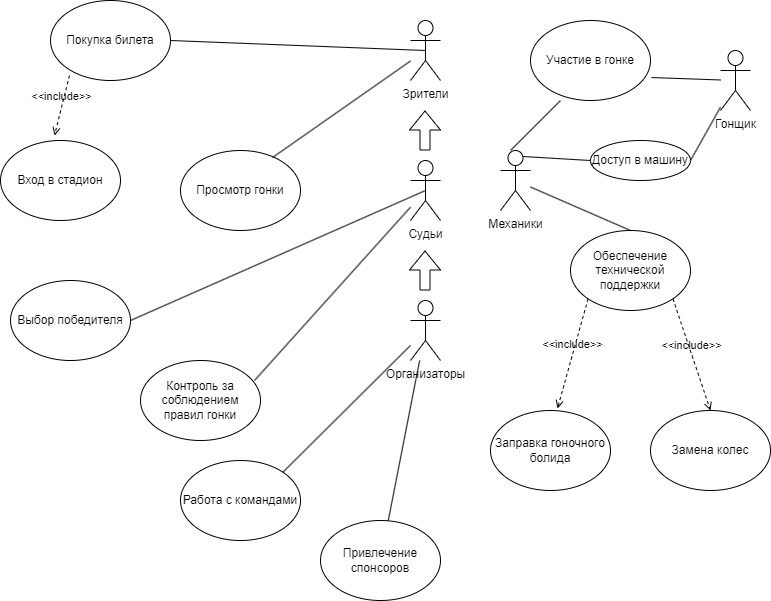

The diagram above was exported from draw.io. Its source (the exported page's mxGraphModel, read from the mxfile embedded in the PNG):
<mxGraphModel dx="1434" dy="800" grid="1" gridSize="10" guides="1" tooltips="1" connect="1" arrows="1" fold="1" page="1" pageScale="1" pageWidth="827" pageHeight="1169" math="0" shadow="0">
  <root>
    <mxCell id="0" />
    <mxCell id="1" parent="0" />
    <mxCell id="Sz9KqJmY56LQSWEzXauF-1" value="Гонщик" style="shape=umlActor;verticalLabelPosition=bottom;verticalAlign=top;html=1;outlineConnect=0;" parent="1" vertex="1">
      <mxGeometry x="770" y="50" width="30" height="60" as="geometry" />
    </mxCell>
    <mxCell id="Sz9KqJmY56LQSWEzXauF-6" value="Зрители" style="shape=umlActor;verticalLabelPosition=bottom;verticalAlign=top;html=1;outlineConnect=0;" parent="1" vertex="1">
      <mxGeometry x="460" y="20" width="30" height="60" as="geometry" />
    </mxCell>
    <mxCell id="Sz9KqJmY56LQSWEzXauF-8" value="Механики" style="shape=umlActor;verticalLabelPosition=bottom;verticalAlign=top;html=1;outlineConnect=0;" parent="1" vertex="1">
      <mxGeometry x="550" y="150" width="30" height="60" as="geometry" />
    </mxCell>
    <mxCell id="Sz9KqJmY56LQSWEzXauF-9" value="Судьи" style="shape=umlActor;verticalLabelPosition=bottom;verticalAlign=top;html=1;outlineConnect=0;" parent="1" vertex="1">
      <mxGeometry x="460" y="160" width="30" height="60" as="geometry" />
    </mxCell>
    <mxCell id="Sz9KqJmY56LQSWEzXauF-27" value="" style="endArrow=none;html=1;rounded=0;entryX=0.5;entryY=0.5;entryDx=0;entryDy=0;entryPerimeter=0;exitX=1;exitY=0.5;exitDx=0;exitDy=0;" parent="1" source="IWFXPhtTSwhx8i6NWL-s-2" target="Sz9KqJmY56LQSWEzXauF-6" edge="1">
      <mxGeometry width="50" height="50" relative="1" as="geometry">
        <mxPoint x="140" y="50" as="sourcePoint" />
        <mxPoint x="230" y="30" as="targetPoint" />
      </mxGeometry>
    </mxCell>
    <mxCell id="Sz9KqJmY56LQSWEzXauF-32" value="Доступ в машину" style="ellipse;whiteSpace=wrap;html=1;" parent="1" vertex="1">
      <mxGeometry x="640" y="140" width="100" height="40" as="geometry" />
    </mxCell>
    <mxCell id="JEj8BwULroCVuh_UgUH_-1" value="" style="endArrow=none;html=1;rounded=0;exitX=1;exitY=0.5;exitDx=0;exitDy=0;" parent="1" source="Sz9KqJmY56LQSWEzXauF-32" target="Sz9KqJmY56LQSWEzXauF-1" edge="1">
      <mxGeometry width="50" height="50" relative="1" as="geometry">
        <mxPoint x="570" y="60" as="sourcePoint" />
        <mxPoint x="550" y="60" as="targetPoint" />
      </mxGeometry>
    </mxCell>
    <mxCell id="JEj8BwULroCVuh_UgUH_-2" value="Выбор победителя" style="ellipse;whiteSpace=wrap;html=1;" parent="1" vertex="1">
      <mxGeometry x="60" y="280" width="120" height="80" as="geometry" />
    </mxCell>
    <mxCell id="JEj8BwULroCVuh_UgUH_-3" value="" style="endArrow=none;html=1;rounded=0;entryX=0.5;entryY=0.5;entryDx=0;entryDy=0;entryPerimeter=0;exitX=1;exitY=0.5;exitDx=0;exitDy=0;" parent="1" source="JEj8BwULroCVuh_UgUH_-2" target="Sz9KqJmY56LQSWEzXauF-9" edge="1">
      <mxGeometry width="50" height="50" relative="1" as="geometry">
        <mxPoint x="160" y="430" as="sourcePoint" />
        <mxPoint x="260" y="420" as="targetPoint" />
      </mxGeometry>
    </mxCell>
    <mxCell id="JEj8BwULroCVuh_UgUH_-4" value="Обеспечение технической поддержки" style="ellipse;whiteSpace=wrap;html=1;" parent="1" vertex="1">
      <mxGeometry x="620" y="230" width="120" height="80" as="geometry" />
    </mxCell>
    <mxCell id="JEj8BwULroCVuh_UgUH_-5" value="" style="endArrow=none;html=1;rounded=0;exitX=0.5;exitY=0;exitDx=0;exitDy=0;" parent="1" source="JEj8BwULroCVuh_UgUH_-4" target="Sz9KqJmY56LQSWEzXauF-8" edge="1">
      <mxGeometry width="50" height="50" relative="1" as="geometry">
        <mxPoint x="260" y="345" as="sourcePoint" />
        <mxPoint x="310" y="295" as="targetPoint" />
      </mxGeometry>
    </mxCell>
    <mxCell id="JEj8BwULroCVuh_UgUH_-8" value="Контроль за соблюдением правил гонки" style="ellipse;whiteSpace=wrap;html=1;" parent="1" vertex="1">
      <mxGeometry x="190" y="360" width="120" height="80" as="geometry" />
    </mxCell>
    <mxCell id="JEj8BwULroCVuh_UgUH_-9" value="" style="endArrow=none;html=1;rounded=0;exitX=0.95;exitY=0.25;exitDx=0;exitDy=0;exitPerimeter=0;" parent="1" source="JEj8BwULroCVuh_UgUH_-8" target="Sz9KqJmY56LQSWEzXauF-9" edge="1">
      <mxGeometry width="50" height="50" relative="1" as="geometry">
        <mxPoint x="520" y="330" as="sourcePoint" />
        <mxPoint x="290" y="490" as="targetPoint" />
        <Array as="points" />
      </mxGeometry>
    </mxCell>
    <mxCell id="JEj8BwULroCVuh_UgUH_-15" value="Организаторы&lt;br&gt;" style="shape=umlActor;verticalLabelPosition=bottom;verticalAlign=top;html=1;outlineConnect=0;" parent="1" vertex="1">
      <mxGeometry x="460" y="300" width="30" height="60" as="geometry" />
    </mxCell>
    <mxCell id="JEj8BwULroCVuh_UgUH_-16" value="Привлечение спонсоров" style="ellipse;whiteSpace=wrap;html=1;" parent="1" vertex="1">
      <mxGeometry x="370" y="520" width="120" height="80" as="geometry" />
    </mxCell>
    <mxCell id="JEj8BwULroCVuh_UgUH_-18" value="Работа c командами" style="ellipse;whiteSpace=wrap;html=1;" parent="1" vertex="1">
      <mxGeometry x="230" y="460" width="120" height="80" as="geometry" />
    </mxCell>
    <mxCell id="JEj8BwULroCVuh_UgUH_-20" value="" style="endArrow=none;html=1;rounded=0;exitX=1;exitY=0;exitDx=0;exitDy=0;" parent="1" source="JEj8BwULroCVuh_UgUH_-18" target="JEj8BwULroCVuh_UgUH_-15" edge="1">
      <mxGeometry width="50" height="50" relative="1" as="geometry">
        <mxPoint x="330" y="770" as="sourcePoint" />
        <mxPoint x="380" y="720" as="targetPoint" />
        <Array as="points" />
      </mxGeometry>
    </mxCell>
    <mxCell id="JEj8BwULroCVuh_UgUH_-21" value="" style="endArrow=none;html=1;rounded=0;" parent="1" source="JEj8BwULroCVuh_UgUH_-16" target="JEj8BwULroCVuh_UgUH_-15" edge="1">
      <mxGeometry width="50" height="50" relative="1" as="geometry">
        <mxPoint x="220" y="695" as="sourcePoint" />
        <mxPoint x="620" y="470" as="targetPoint" />
      </mxGeometry>
    </mxCell>
    <mxCell id="IWFXPhtTSwhx8i6NWL-s-2" value="Покупка билета" style="ellipse;whiteSpace=wrap;html=1;" parent="1" vertex="1">
      <mxGeometry x="100" width="120" height="80" as="geometry" />
    </mxCell>
    <mxCell id="IWFXPhtTSwhx8i6NWL-s-3" value="Просмотр гонки" style="ellipse;whiteSpace=wrap;html=1;" parent="1" vertex="1">
      <mxGeometry x="230" y="150" width="120" height="80" as="geometry" />
    </mxCell>
    <mxCell id="IWFXPhtTSwhx8i6NWL-s-17" value="" style="endArrow=none;html=1;rounded=0;entryX=0;entryY=0.5;entryDx=0;entryDy=0;exitX=0.75;exitY=0.1;exitDx=0;exitDy=0;exitPerimeter=0;" parent="1" source="Sz9KqJmY56LQSWEzXauF-8" target="Sz9KqJmY56LQSWEzXauF-32" edge="1">
      <mxGeometry width="50" height="50" relative="1" as="geometry">
        <mxPoint x="280" y="320" as="sourcePoint" />
        <mxPoint x="330" y="270" as="targetPoint" />
      </mxGeometry>
    </mxCell>
    <mxCell id="qHm-rwOAep51v7COIxSB-5" value="" style="shape=flexArrow;endArrow=classic;html=1;rounded=0;" edge="1" parent="1">
      <mxGeometry width="50" height="50" relative="1" as="geometry">
        <mxPoint x="474.5" y="150" as="sourcePoint" />
        <mxPoint x="474.5" y="110" as="targetPoint" />
        <Array as="points" />
      </mxGeometry>
    </mxCell>
    <mxCell id="qHm-rwOAep51v7COIxSB-7" value="" style="shape=flexArrow;endArrow=classic;html=1;rounded=0;" edge="1" parent="1">
      <mxGeometry width="50" height="50" relative="1" as="geometry">
        <mxPoint x="474.5" y="290" as="sourcePoint" />
        <mxPoint x="474.5" y="250" as="targetPoint" />
      </mxGeometry>
    </mxCell>
    <mxCell id="qHm-rwOAep51v7COIxSB-13" value="Замена колес" style="ellipse;whiteSpace=wrap;html=1;" vertex="1" parent="1">
      <mxGeometry x="700" y="410" width="120" height="80" as="geometry" />
    </mxCell>
    <mxCell id="qHm-rwOAep51v7COIxSB-14" value="Заправка гоночного болида" style="ellipse;whiteSpace=wrap;html=1;" vertex="1" parent="1">
      <mxGeometry x="540" y="410" width="120" height="80" as="geometry" />
    </mxCell>
    <mxCell id="qHm-rwOAep51v7COIxSB-15" value="&amp;lt;&amp;lt;include&amp;gt;&amp;gt;" style="html=1;verticalAlign=bottom;labelBackgroundColor=none;endArrow=open;endFill=0;dashed=1;rounded=0;exitX=0;exitY=1;exitDx=0;exitDy=0;entryX=0.558;entryY=-0.025;entryDx=0;entryDy=0;entryPerimeter=0;" edge="1" parent="1" source="JEj8BwULroCVuh_UgUH_-4" target="qHm-rwOAep51v7COIxSB-14">
      <mxGeometry width="160" relative="1" as="geometry">
        <mxPoint x="580" y="430" as="sourcePoint" />
        <mxPoint x="740" y="430" as="targetPoint" />
      </mxGeometry>
    </mxCell>
    <mxCell id="qHm-rwOAep51v7COIxSB-16" value="&amp;lt;&amp;lt;include&amp;gt;&amp;gt;" style="html=1;verticalAlign=bottom;labelBackgroundColor=none;endArrow=open;endFill=0;dashed=1;rounded=0;exitX=1;exitY=1;exitDx=0;exitDy=0;entryX=0.5;entryY=0;entryDx=0;entryDy=0;" edge="1" parent="1" source="JEj8BwULroCVuh_UgUH_-4" target="qHm-rwOAep51v7COIxSB-13">
      <mxGeometry width="160" relative="1" as="geometry">
        <mxPoint x="645" y="439" as="sourcePoint" />
        <mxPoint x="805" y="439" as="targetPoint" />
      </mxGeometry>
    </mxCell>
    <mxCell id="qHm-rwOAep51v7COIxSB-17" value="Вход в стадион" style="ellipse;whiteSpace=wrap;html=1;" vertex="1" parent="1">
      <mxGeometry x="50" y="140" width="120" height="80" as="geometry" />
    </mxCell>
    <mxCell id="qHm-rwOAep51v7COIxSB-19" value="&amp;lt;&amp;lt;include&amp;gt;&amp;gt;" style="html=1;verticalAlign=bottom;labelBackgroundColor=none;endArrow=open;endFill=0;dashed=1;rounded=0;exitX=0.158;exitY=0.938;exitDx=0;exitDy=0;exitPerimeter=0;entryX=0.45;entryY=-0.062;entryDx=0;entryDy=0;entryPerimeter=0;" edge="1" parent="1" source="IWFXPhtTSwhx8i6NWL-s-2" target="qHm-rwOAep51v7COIxSB-17">
      <mxGeometry width="160" relative="1" as="geometry">
        <mxPoint x="140" y="120" as="sourcePoint" />
        <mxPoint x="300" y="120" as="targetPoint" />
      </mxGeometry>
    </mxCell>
    <mxCell id="qHm-rwOAep51v7COIxSB-21" value="" style="endArrow=none;html=1;rounded=0;entryX=0.767;entryY=0.088;entryDx=0;entryDy=0;entryPerimeter=0;" edge="1" parent="1" source="Sz9KqJmY56LQSWEzXauF-6" target="IWFXPhtTSwhx8i6NWL-s-3">
      <mxGeometry width="50" height="50" relative="1" as="geometry">
        <mxPoint x="500" y="75" as="sourcePoint" />
        <mxPoint x="550" y="25" as="targetPoint" />
      </mxGeometry>
    </mxCell>
    <mxCell id="qHm-rwOAep51v7COIxSB-23" value="Участие в гонке" style="ellipse;whiteSpace=wrap;html=1;" vertex="1" parent="1">
      <mxGeometry x="580" y="20" width="120" height="80" as="geometry" />
    </mxCell>
    <mxCell id="qHm-rwOAep51v7COIxSB-24" value="" style="endArrow=none;html=1;rounded=0;exitX=1.008;exitY=0.713;exitDx=0;exitDy=0;exitPerimeter=0;" edge="1" parent="1" source="qHm-rwOAep51v7COIxSB-23" target="Sz9KqJmY56LQSWEzXauF-1">
      <mxGeometry width="50" height="50" relative="1" as="geometry">
        <mxPoint x="710" y="90" as="sourcePoint" />
        <mxPoint x="760" y="40" as="targetPoint" />
      </mxGeometry>
    </mxCell>
    <mxCell id="qHm-rwOAep51v7COIxSB-25" value="" style="endArrow=none;html=1;rounded=0;" edge="1" parent="1">
      <mxGeometry width="50" height="50" relative="1" as="geometry">
        <mxPoint x="560" y="150" as="sourcePoint" />
        <mxPoint x="610" y="100" as="targetPoint" />
      </mxGeometry>
    </mxCell>
  </root>
</mxGraphModel>